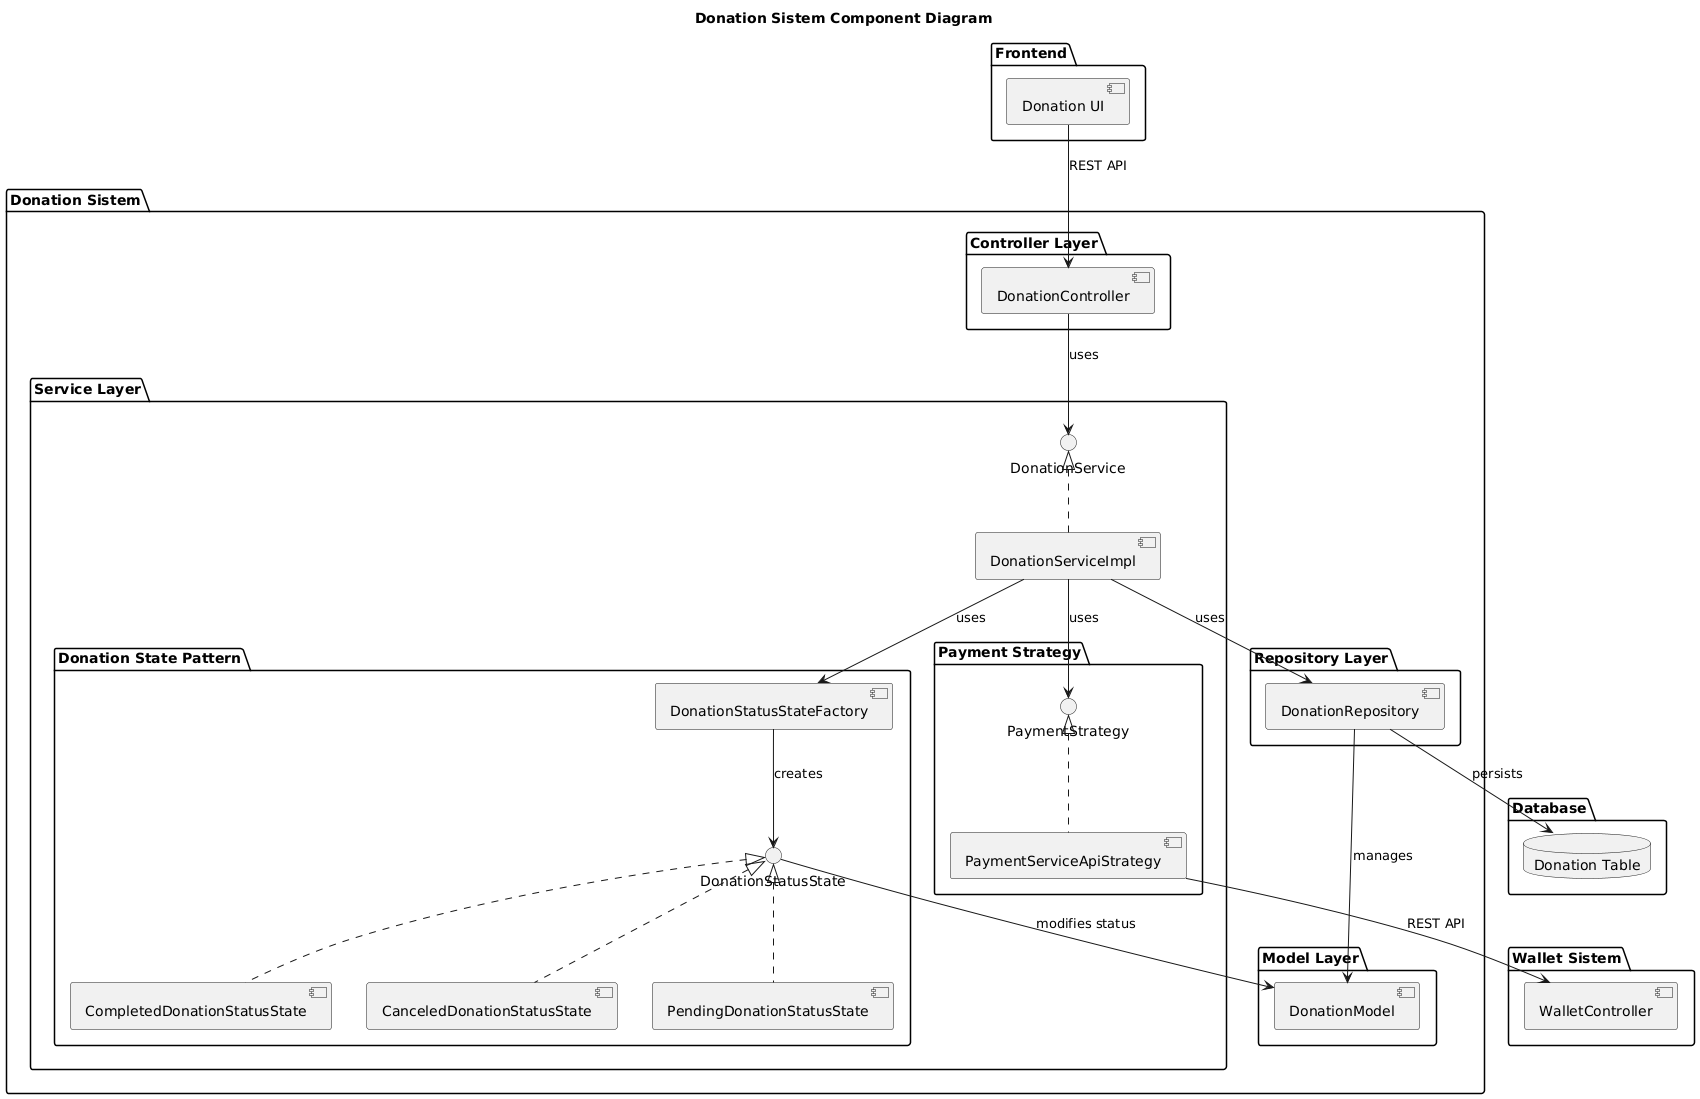

The diagram above was rendered by PlantUML. Its source (embedded in the PNG):
@startuml
title Donation Sistem Component Diagram
' ==== Donation Application ====
package "Donation Sistem" {
    package "Controller Layer" {
        component [DonationController] as DC
    }

    package "Service Layer" {
        interface DonationService as DS
        component [DonationServiceImpl] as DSI

        package "Payment Strategy" {
            interface PaymentStrategy as PS
            component [PaymentServiceApiStrategy] as PSAS
        }

        package "Donation State Pattern" {
            interface DonationStatusState as DSS
            component [DonationStatusStateFactory] as DSSF
            component [CompletedDonationStatusState] as CDSS
            component [CanceledDonationStatusState] as CADSS
            component [PendingDonationStatusState] as PDSS
        }
    }

    package "Repository Layer" {
        component [DonationRepository] as DR
    }

    package "Model Layer" {
        component [DonationModel] as DM
    }
}

package "Database" {
    database "Donation Table" as DT
}

' ==== Frontend ====
package "Frontend" {
    component [Donation UI] as UI
}

' ==== Wallet Service ====
package "Wallet Sistem" {
    component [WalletController] as WC
}

' ==== Relasi ==== 

' 1. Frontend → DonationController (REST)
UI --> DC : REST API

' 2. Controller → Service
DC --> DS : uses

' 3. Implementasi Service
DS <|.. DSI
DSI --> DR : uses
DSI --> PS : uses
DSI --> DSSF : uses

' 4. Strategy Pattern
PS <|.. PSAS
' 4a. PaymentServiceApiStrategy → WalletController (REST)
PSAS --> WC : REST API

' 5. State Pattern
DSSF --> DSS : creates
DSS <|.. CDSS
DSS <|.. CADSS
DSS <|.. PDSS
DSS --> DM : modifies status

' 6. Repo → Model → DB
DR --> DM : manages
DR --> DT : persists
@enduml